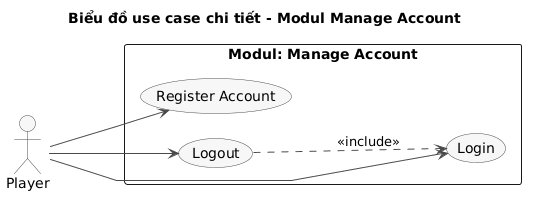

The diagram above was rendered by PlantUML. Its source (embedded in the PNG):
@startuml
title Biểu đồ use case chi tiết - Modul Manage Account

left to right direction
skinparam linetype polyline
skinparam packageStyle rectangle
skinparam shadowing false
skinparam nodesep 25
skinparam ranksep 90
skinparam usecase {
  BackgroundColor #F7F7F7
  BorderColor #4A4A4A
  ArrowColor #4A4A4A
}
skinparam actor {
  BackgroundColor #F7F7F7
  BorderColor #4A4A4A
}

actor "Player" as Player

rectangle "Modul: Manage Account" {
  usecase "Register Account" as UC01
  usecase "Login" as UC02
  usecase "Logout" as UC03
}

Player --> UC01
Player --> UC02
Player --> UC03
UC03 ..> UC02 : <<include>>
@enduml